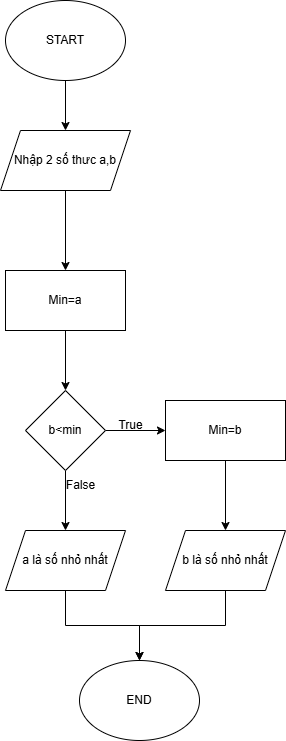

The diagram above was exported from draw.io. Its source (the exported page's mxGraphModel, read from the mxfile embedded in the PNG):
<mxGraphModel dx="1434" dy="746" grid="1" gridSize="10" guides="1" tooltips="1" connect="1" arrows="1" fold="1" page="1" pageScale="1" pageWidth="827" pageHeight="1169" math="0" shadow="0">
  <root>
    <mxCell id="0" />
    <mxCell id="1" parent="0" />
    <mxCell id="skgKWz6Y-u3RkO9QP-PJ-3" value="" style="edgeStyle=orthogonalEdgeStyle;rounded=0;orthogonalLoop=1;jettySize=auto;html=1;" edge="1" parent="1" source="skgKWz6Y-u3RkO9QP-PJ-1" target="skgKWz6Y-u3RkO9QP-PJ-2">
      <mxGeometry relative="1" as="geometry" />
    </mxCell>
    <mxCell id="skgKWz6Y-u3RkO9QP-PJ-1" value="START" style="ellipse;whiteSpace=wrap;html=1;" vertex="1" parent="1">
      <mxGeometry x="340" y="50" width="120" height="80" as="geometry" />
    </mxCell>
    <mxCell id="skgKWz6Y-u3RkO9QP-PJ-5" value="" style="edgeStyle=orthogonalEdgeStyle;rounded=0;orthogonalLoop=1;jettySize=auto;html=1;" edge="1" parent="1" source="skgKWz6Y-u3RkO9QP-PJ-2" target="skgKWz6Y-u3RkO9QP-PJ-4">
      <mxGeometry relative="1" as="geometry" />
    </mxCell>
    <mxCell id="skgKWz6Y-u3RkO9QP-PJ-2" value="Nhập 2 số thưc a,b" style="shape=parallelogram;perimeter=parallelogramPerimeter;whiteSpace=wrap;html=1;fixedSize=1;" vertex="1" parent="1">
      <mxGeometry x="335" y="180" width="130" height="60" as="geometry" />
    </mxCell>
    <mxCell id="skgKWz6Y-u3RkO9QP-PJ-7" value="" style="edgeStyle=orthogonalEdgeStyle;rounded=0;orthogonalLoop=1;jettySize=auto;html=1;" edge="1" parent="1" source="skgKWz6Y-u3RkO9QP-PJ-4" target="skgKWz6Y-u3RkO9QP-PJ-6">
      <mxGeometry relative="1" as="geometry" />
    </mxCell>
    <mxCell id="skgKWz6Y-u3RkO9QP-PJ-4" value="Min=a" style="whiteSpace=wrap;html=1;" vertex="1" parent="1">
      <mxGeometry x="340" y="320" width="120" height="60" as="geometry" />
    </mxCell>
    <mxCell id="skgKWz6Y-u3RkO9QP-PJ-11" value="" style="edgeStyle=orthogonalEdgeStyle;rounded=0;orthogonalLoop=1;jettySize=auto;html=1;" edge="1" parent="1" source="skgKWz6Y-u3RkO9QP-PJ-6" target="skgKWz6Y-u3RkO9QP-PJ-10">
      <mxGeometry relative="1" as="geometry" />
    </mxCell>
    <mxCell id="skgKWz6Y-u3RkO9QP-PJ-13" value="" style="edgeStyle=orthogonalEdgeStyle;rounded=0;orthogonalLoop=1;jettySize=auto;html=1;" edge="1" parent="1" source="skgKWz6Y-u3RkO9QP-PJ-6" target="skgKWz6Y-u3RkO9QP-PJ-12">
      <mxGeometry relative="1" as="geometry" />
    </mxCell>
    <mxCell id="skgKWz6Y-u3RkO9QP-PJ-6" value="b&amp;lt;min" style="rhombus;whiteSpace=wrap;html=1;" vertex="1" parent="1">
      <mxGeometry x="360" y="440" width="80" height="80" as="geometry" />
    </mxCell>
    <mxCell id="skgKWz6Y-u3RkO9QP-PJ-17" value="" style="edgeStyle=orthogonalEdgeStyle;rounded=0;orthogonalLoop=1;jettySize=auto;html=1;" edge="1" parent="1" source="skgKWz6Y-u3RkO9QP-PJ-10" target="skgKWz6Y-u3RkO9QP-PJ-16">
      <mxGeometry relative="1" as="geometry" />
    </mxCell>
    <mxCell id="skgKWz6Y-u3RkO9QP-PJ-10" value="a là số nhỏ nhất" style="shape=parallelogram;perimeter=parallelogramPerimeter;whiteSpace=wrap;html=1;fixedSize=1;" vertex="1" parent="1">
      <mxGeometry x="340" y="580" width="120" height="60" as="geometry" />
    </mxCell>
    <mxCell id="skgKWz6Y-u3RkO9QP-PJ-15" value="" style="edgeStyle=orthogonalEdgeStyle;rounded=0;orthogonalLoop=1;jettySize=auto;html=1;" edge="1" parent="1" source="skgKWz6Y-u3RkO9QP-PJ-12" target="skgKWz6Y-u3RkO9QP-PJ-14">
      <mxGeometry relative="1" as="geometry" />
    </mxCell>
    <mxCell id="skgKWz6Y-u3RkO9QP-PJ-12" value="Min=b" style="whiteSpace=wrap;html=1;" vertex="1" parent="1">
      <mxGeometry x="500" y="450" width="120" height="60" as="geometry" />
    </mxCell>
    <mxCell id="skgKWz6Y-u3RkO9QP-PJ-18" value="" style="edgeStyle=orthogonalEdgeStyle;rounded=0;orthogonalLoop=1;jettySize=auto;html=1;" edge="1" parent="1" source="skgKWz6Y-u3RkO9QP-PJ-14" target="skgKWz6Y-u3RkO9QP-PJ-16">
      <mxGeometry relative="1" as="geometry" />
    </mxCell>
    <mxCell id="skgKWz6Y-u3RkO9QP-PJ-14" value="b là số nhỏ nhất" style="shape=parallelogram;perimeter=parallelogramPerimeter;whiteSpace=wrap;html=1;fixedSize=1;" vertex="1" parent="1">
      <mxGeometry x="500" y="580" width="120" height="60" as="geometry" />
    </mxCell>
    <mxCell id="skgKWz6Y-u3RkO9QP-PJ-16" value="END" style="ellipse;whiteSpace=wrap;html=1;" vertex="1" parent="1">
      <mxGeometry x="414" y="710" width="120" height="80" as="geometry" />
    </mxCell>
    <mxCell id="skgKWz6Y-u3RkO9QP-PJ-19" value="True" style="text;html=1;align=center;verticalAlign=middle;resizable=0;points=[];autosize=1;strokeColor=none;fillColor=none;" vertex="1" parent="1">
      <mxGeometry x="440" y="460" width="50" height="30" as="geometry" />
    </mxCell>
    <mxCell id="skgKWz6Y-u3RkO9QP-PJ-20" value="False" style="text;html=1;align=center;verticalAlign=middle;resizable=0;points=[];autosize=1;strokeColor=none;fillColor=none;" vertex="1" parent="1">
      <mxGeometry x="390" y="520" width="50" height="30" as="geometry" />
    </mxCell>
  </root>
</mxGraphModel>